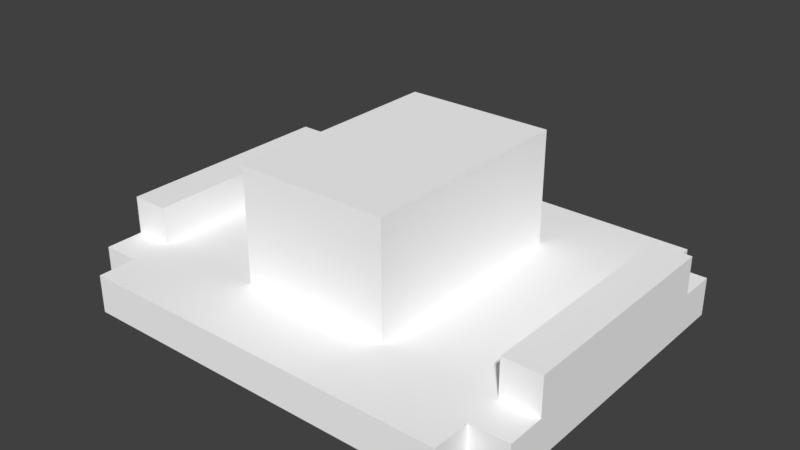 # Source: cowboy_hat0.blend  (saved by Blender 2.79.0; exported with 4.5.12 LTS)
import bpy
from mathutils import Matrix  # noqa: F401  (used for matrix-valued properties, if any)

bpy.ops.wm.read_factory_settings(use_empty=True)
scene = bpy.context.scene
scene.name = 'Scene'

# ---- collections
col_collection_1 = bpy.data.collections.new('Collection 1'); scene.collection.children.link(col_collection_1)

# ---- materials (node trees are filled in below, after node groups)
mat_cowboyhat = bpy.data.materials.new('CowboyHat')
mat_cowboyhat.alpha_threshold = 0.0
mat_cowboyhat.use_transparent_shadow = False
mat_cowboyhat.diffuse_color = (1.0, 1.0, 1.0, 1.0)
mat_cowboyhat.roughness = 0.5

# ---- material node trees

# ---- world
world_world = bpy.data.worlds.new('World'); scene.world = world_world
world_world.color = (0.05088, 0.05088, 0.05088)
world_world.use_sun_shadow = False
world_world.sun_shadow_jitter_overblur = 0.0
world_world.cycles.sampling_method = 'MANUAL'

# ---- meshes
me_plane_tex = bpy.data.meshes.new('Plane-tex')
me_plane_tex.from_pydata([(-0.2, -0.3, 0.2), (-0.2, 0.3, 0.1), (-0.2, -0.3, 0.1), (-0.2, 0.3, 0.2), (-0.2, -0.3, 0.4), (-0.2, 0.3, 0.4), (-0.5, -0.5, 0.1), (-0.5, -0.4, -6.517e-08), (-0.5, -0.5, -8.146e-08), (-0.5, -0.4, 0.1), (-0.5, 0.4, 0.1), (-0.5, 0.5, 8.146e-08), (-0.5, 0.4, 6.517e-08), (-0.5, 0.5, 0.1), (0.5, -0.3, 0.2), (0.5, 0.3, 0.1), (0.5, -0.3, 0.1), (0.5, 0.3, 0.2), (-0.6, -0.3, 0.2), (-0.6, 0.3, 0.1), (-0.6, -0.3, 0.1), (-0.6, 0.4, 6.517e-08), (-0.6, 0.3, 0.2), (-0.6, 0.4, 0.1), (-0.6, -0.4, -6.517e-08), (-0.6, -0.4, 0.1), (0.2, -0.3, 0.2), (0.2, 0.3, 0.1), (0.2, -0.3, 0.1), (0.2, 0.3, 0.2), (0.2, -0.3, 0.4), (0.2, 0.3, 0.4), (0.5, -0.5, 0.1), (0.5, -0.4, -6.517e-08), (0.5, -0.5, -8.146e-08), (0.5, -0.4, 0.1), (0.5, 0.4, 0.1), (0.5, 0.5, 8.146e-08), (0.5, 0.4, 6.517e-08), (0.5, 0.5, 0.1), (0.6, -0.3, 0.2), (0.6, 0.3, 0.1), (0.6, -0.3, 0.1), (0.6, 0.4, 6.517e-08), (0.6, 0.3, 0.2), (0.6, 0.4, 0.1), (0.6, -0.4, -6.517e-08), (0.6, -0.4, 0.1), (-0.5, -0.3, 0.2), (-0.5, 0.3, 0.1), (-0.5, -0.3, 0.1), (-0.5, 0.3, 0.2)], [], [(0, 1, 2), (0, 3, 1), (4, 3, 0), (4, 5, 3), (6, 7, 8), (6, 9, 7), (10, 11, 12), (10, 13, 11), (14, 15, 16), (14, 17, 15), (18, 19, 20), (20, 19, 21), (18, 22, 19), (19, 23, 21), (24, 20, 21), (24, 25, 20), (27, 26, 28), (29, 26, 27), (29, 30, 26), (31, 30, 29), (33, 32, 34), (35, 32, 33), (37, 36, 38), (39, 36, 37), (41, 40, 42), (41, 42, 43), (44, 40, 41), (45, 41, 43), (42, 46, 43), (47, 46, 42), (49, 48, 50), (51, 48, 49), (38, 46, 33), (38, 33, 12), (43, 46, 38), (11, 38, 12), (12, 33, 7), (37, 38, 11), (12, 7, 21), (33, 34, 7), (21, 7, 24), (7, 34, 8), (47, 16, 35), (35, 16, 28), (47, 42, 16), (16, 27, 28), (32, 35, 28), (16, 15, 27), (32, 28, 6), (27, 15, 36), (28, 2, 6), (41, 36, 15), (27, 36, 39), (2, 9, 6), (41, 45, 36), (13, 27, 39), (2, 50, 9), (27, 13, 1), (9, 50, 20), (2, 49, 50), (10, 1, 13), (9, 20, 25), (2, 1, 49), (1, 10, 49), (49, 10, 23), (49, 23, 19), (40, 17, 14), (40, 44, 17), (48, 22, 18), (48, 51, 22), (30, 5, 4), (30, 31, 5), (28, 0, 2), (28, 26, 0), (42, 14, 16), (42, 40, 14), (26, 4, 0), (26, 30, 4), (50, 18, 20), (50, 48, 18), (46, 35, 33), (46, 47, 35), (7, 25, 24), (7, 9, 25), (34, 6, 8), (34, 32, 6), (3, 27, 1), (29, 27, 3), (17, 41, 15), (44, 41, 17), (5, 29, 3), (31, 29, 5), (22, 49, 19), (51, 49, 22), (36, 43, 38), (45, 43, 36), (23, 12, 21), (10, 12, 23), (13, 37, 11), (39, 37, 13)])
_uv = me_plane_tex.uv_layers.new(name='Plane-tex-mesh-0-uvs')
_uv.uv.foreach_set('vector', [0.6788, 0.8866, 0.8119, 0.8866, 0.6788, 0.6205, 0.6788, 0.8866, 0.8119, 0.8866, 0.6788, 0.6205, 0.1831, 0.8842, 0.3161, 0.8842, 0.1831, 0.6181, 0.1831, 0.8842, 0.3161, 0.8842, 0.1831, 0.6181, 0.1831, 0.8842, 0.3161, 0.8842, 0.1831, 0.6181, 0.1831, 0.8842, 0.3161, 0.8842, 0.1831, 0.6181, 0.1831, 0.8842, 0.3161, 0.8842, 0.1831, 0.6181, 0.1831, 0.8842, 0.3161, 0.8842, 0.1831, 0.6181, 0.1831, 0.8842, 0.3161, 0.8842, 0.1831, 0.6181, 0.1831, 0.8842, 0.3161, 0.8842, 0.1831, 0.6181, 0.1831, 0.8842, 0.3161, 0.8842, 0.1831, 0.6181, 0.1831, 0.8842, 0.3161, 0.8842, 0.1831, 0.6181, 0.1831, 0.8842, 0.3161, 0.8842, 0.1831, 0.6181, 0.1831, 0.8842, 0.3161, 0.8842, 0.1831, 0.6181, 0.1831, 0.8842, 0.3161, 0.8842, 0.1831, 0.6181, 0.1831, 0.8842, 0.3161, 0.8842, 0.1831, 0.6181, 0.8119, 0.8866, 0.6788, 0.8866, 0.6788, 0.6205, 0.8119, 0.8866, 0.6788, 0.8866, 0.6788, 0.6205, 0.3161, 0.8842, 0.1831, 0.8842, 0.1831, 0.6181, 0.3161, 0.8842, 0.1831, 0.8842, 0.1831, 0.6181, 0.3161, 0.8842, 0.1831, 0.8842, 0.1831, 0.6181, 0.3161, 0.8842, 0.1831, 0.8842, 0.1831, 0.6181, 0.3161, 0.8842, 0.1831, 0.8842, 0.1831, 0.6181, 0.3161, 0.8842, 0.1831, 0.8842, 0.1831, 0.6181, 0.3161, 0.8842, 0.1831, 0.8842, 0.1831, 0.6181, 0.3161, 0.8842, 0.1831, 0.8842, 0.1831, 0.6181, 0.3161, 0.8842, 0.1831, 0.8842, 0.1831, 0.6181, 0.3161, 0.8842, 0.1831, 0.8842, 0.1831, 0.6181, 0.3161, 0.8842, 0.1831, 0.8842, 0.1831, 0.6181, 0.3161, 0.8842, 0.1831, 0.8842, 0.1831, 0.6181, 0.3161, 0.8842, 0.1831, 0.8842, 0.1831, 0.6181, 0.3161, 0.8842, 0.1831, 0.8842, 0.1831, 0.6181, 0.3161, 0.8842, 0.1831, 0.8842, 0.1831, 0.6181, 0.3161, 0.8842, 0.1831, 0.8842, 0.1831, 0.6181, 0.3161, 0.8842, 0.1831, 0.8842, 0.1831, 0.6181, 0.3161, 0.8842, 0.1831, 0.8842, 0.1831, 0.6181, 0.3161, 0.8842, 0.1831, 0.8842, 0.1831, 0.6181, 0.3161, 0.8842, 0.1831, 0.8842, 0.1831, 0.6181, 0.3161, 0.8842, 0.1831, 0.8842, 0.1831, 0.6181, 0.3161, 0.8842, 0.1831, 0.8842, 0.1831, 0.6181, 0.3161, 0.8842, 0.1831, 0.8842, 0.1831, 0.6181, 0.3161, 0.8842, 0.1831, 0.8842, 0.1831, 0.6181, 0.1831, 0.8842, 0.3161, 0.8842, 0.1831, 0.6181, 0.1831, 0.8842, 0.3161, 0.8842, 0.1831, 0.6181, 0.1831, 0.8842, 0.3161, 0.8842, 0.1831, 0.6181, 0.1831, 0.8842, 0.3161, 0.8842, 0.1831, 0.6181, 0.1831, 0.8842, 0.3161, 0.8842, 0.1831, 0.6181, 0.1831, 0.8842, 0.3161, 0.8842, 0.1831, 0.6181, 0.1831, 0.8842, 0.3161, 0.8842, 0.1831, 0.6181, 0.1831, 0.8842, 0.3161, 0.8842, 0.1831, 0.6181, 0.1831, 0.8842, 0.3161, 0.8842, 0.1831, 0.6181, 0.1831, 0.8842, 0.3161, 0.8842, 0.1831, 0.6181, 0.1831, 0.8842, 0.3161, 0.8842, 0.1831, 0.6181, 0.1831, 0.8842, 0.3161, 0.8842, 0.1831, 0.6181, 0.1831, 0.8842, 0.3161, 0.8842, 0.1831, 0.6181, 0.1831, 0.8842, 0.3161, 0.8842, 0.1831, 0.6181, 0.1831, 0.8842, 0.3161, 0.8842, 0.1831, 0.6181, 0.1831, 0.8842, 0.3161, 0.8842, 0.1831, 0.6181, 0.1831, 0.8842, 0.3161, 0.8842, 0.1831, 0.6181, 0.1831, 0.8842, 0.3161, 0.8842, 0.1831, 0.6181, 0.1831, 0.8842, 0.3161, 0.8842, 0.1831, 0.6181, 0.1831, 0.8842, 0.3161, 0.8842, 0.1831, 0.6181, 0.1831, 0.8842, 0.3161, 0.8842, 0.1831, 0.6181, 0.1831, 0.8842, 0.3161, 0.8842, 0.1831, 0.6181, 0.1831, 0.8842, 0.3161, 0.8842, 0.1831, 0.6181, 0.1831, 0.8842, 0.3161, 0.8842, 0.1831, 0.6181, 0.1831, 0.8842, 0.3161, 0.8842, 0.1831, 0.6181, 0.1831, 0.8842, 0.3161, 0.8842, 0.1831, 0.6181, 0.1831, 0.8842, 0.3161, 0.8842, 0.1831, 0.6181, 0.1831, 0.8842, 0.3161, 0.8842, 0.1831, 0.6181, 0.1831, 0.8842, 0.3161, 0.8842, 0.1831, 0.6181, 0.1831, 0.8842, 0.3161, 0.8842, 0.1831, 0.6181, 0.6788, 0.8866, 0.8119, 0.8866, 0.6788, 0.6205, 0.6788, 0.8866, 0.8119, 0.8866, 0.6788, 0.6205, 0.1831, 0.8842, 0.3161, 0.8842, 0.1831, 0.6181, 0.1831, 0.8842, 0.3161, 0.8842, 0.1831, 0.6181, 0.1831, 0.8842, 0.3161, 0.8842, 0.1831, 0.6181, 0.1831, 0.8842, 0.3161, 0.8842, 0.1831, 0.6181, 0.1831, 0.8842, 0.3161, 0.8842, 0.1831, 0.6181, 0.1831, 0.8842, 0.3161, 0.8842, 0.1831, 0.6181, 0.1831, 0.8842, 0.3161, 0.8842, 0.1831, 0.6181, 0.1831, 0.8842, 0.3161, 0.8842, 0.1831, 0.6181, 0.1831, 0.8842, 0.3161, 0.8842, 0.1831, 0.6181, 0.1831, 0.8842, 0.3161, 0.8842, 0.1831, 0.6181, 0.1831, 0.8842, 0.3161, 0.8842, 0.1831, 0.6181, 0.1831, 0.8842, 0.3161, 0.8842, 0.1831, 0.6181, 0.8119, 0.8866, 0.6788, 0.8866, 0.6788, 0.6205, 0.8119, 0.8866, 0.6788, 0.8866, 0.6788, 0.6205, 0.3161, 0.8842, 0.1831, 0.8842, 0.1831, 0.6181, 0.3161, 0.8842, 0.1831, 0.8842, 0.1831, 0.6181, 0.3161, 0.8842, 0.1831, 0.8842, 0.1831, 0.6181, 0.3161, 0.8842, 0.1831, 0.8842, 0.1831, 0.6181, 0.3161, 0.8842, 0.1831, 0.8842, 0.1831, 0.6181, 0.3161, 0.8842, 0.1831, 0.8842, 0.1831, 0.6181, 0.3161, 0.8842, 0.1831, 0.8842, 0.1831, 0.6181, 0.3161, 0.8842, 0.1831, 0.8842, 0.1831, 0.6181, 0.3161, 0.8842, 0.1831, 0.8842, 0.1831, 0.6181, 0.3161, 0.8842, 0.1831, 0.8842, 0.1831, 0.6181, 0.3161, 0.8842, 0.1831, 0.8842, 0.1831, 0.6181, 0.3161, 0.8842, 0.1831, 0.8842, 0.1831, 0.6181])
me_plane_tex.materials.append(mat_cowboyhat)
me_plane_tex.use_remesh_preserve_volume = False
me_plane_tex.use_remesh_preserve_attributes = False
me_plane_tex.use_mirror_vertex_groups = False
me_plane_tex.update()

# ---- objects
ob_cowboy_hat0 = bpy.data.objects.new('cowboy_hat0', me_plane_tex)

# ---- transforms, parenting, visibility, modifiers, constraints
ob_cowboy_hat0.location = (0.0, 0.0, 0.0)
ob_cowboy_hat0.lineart.crease_threshold = 0.0

# ---- collection membership
col_collection_1.objects.link(ob_cowboy_hat0)

# ---- scene / render settings (as saved in the file)
scene.frame_start = 1; scene.frame_end = 250; scene.frame_set(1)
scene.render.engine = 'BLENDER_EEVEE_NEXT'
scene.render.resolution_percentage = 50
scene.render.dither_intensity = 0.0
scene.cycles.use_denoising = False
scene.cycles.samples = 128
scene.cycles.sampling_pattern = 'TABULATED_SOBOL'
scene.cycles.use_adaptive_sampling = False
scene.cycles.use_light_tree = False
scene.cycles.blur_glossy = 0.0
scene.cycles.sample_clamp_indirect = 0.0
scene.view_settings.view_transform = 'Standard'
bpy.context.view_layer.update()

# ---- added for rendering (the .blend has no active camera and no usable light): camera, sun
cam_auto = bpy.data.cameras.new('AutoCamera')
cam_auto.lens = 50.0
cam_auto.sensor_width = 36.0
cam_auto.clip_end = 1000.0
ob_auto_camera = bpy.data.objects.new('AutoCamera', cam_auto)
scene.collection.objects.link(ob_auto_camera)
ob_auto_camera.location = (1.49188, -1.79026, 1.3935)
ob_auto_camera.rotation_euler = (1.09748, -7.21219e-08, 0.694738)
scene.camera = ob_auto_camera
light_auto_sun = bpy.data.lights.new('AutoSun', 'SUN')
light_auto_sun.energy = 3.0
light_auto_sun.angle = 0.0523599
ob_auto_sun = bpy.data.objects.new('AutoSun', light_auto_sun)
scene.collection.objects.link(ob_auto_sun)
ob_auto_sun.rotation_euler = (0.872665, 0.174533, 0.523599)
bpy.context.view_layer.update()
